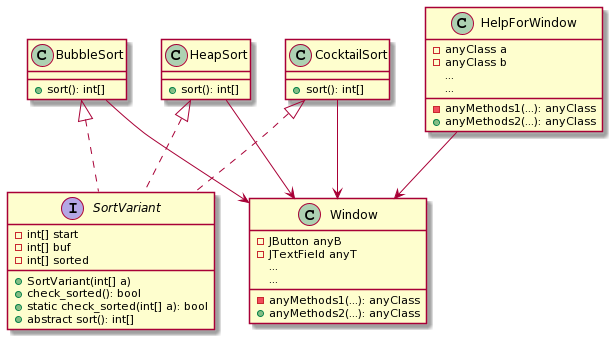

The diagram above was rendered by PlantUML. Its source (embedded in the PNG):
@startuml
interface SortVariant{
-int[] start
-int[] buf
-int[] sorted

+SortVariant(int[] a)
+check_sorted(): bool
+static check_sorted(int[] a): bool
+abstract sort(): int[] 
}

class BubbleSort{

+sort(): int[]
}

class HeapSort{

+sort(): int[]
}

class CocktailSort{

+sort(): int[]
}

class Window{
-JButton anyB
-JTextField anyT
...
-anyMethods1(...): anyClass
+anyMethods2(...): anyClass
...
}

class HelpForWindow{
-anyClass a
-anyClass b
...
-anyMethods1(...): anyClass
+anyMethods2(...): anyClass
...
}

BubbleSort<|..SortVariant
HeapSort<|..SortVariant
CocktailSort<|..SortVariant
BubbleSort-->Window
HeapSort-->Window
CocktailSort-->Window
HelpForWindow-->Window
@enduml